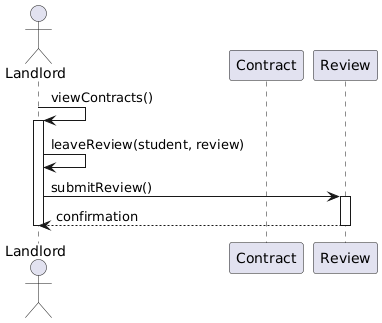

The diagram above was rendered by PlantUML. Its source (embedded in the PNG):
@startuml
actor Landlord

participant Contract
participant Review

Landlord -> Landlord : viewContracts()
activate Landlord
Landlord -> Landlord : leaveReview(student, review)
Landlord -> Review : submitReview()
activate Review
Review --> Landlord : confirmation
deactivate Review
deactivate Landlord
@enduml